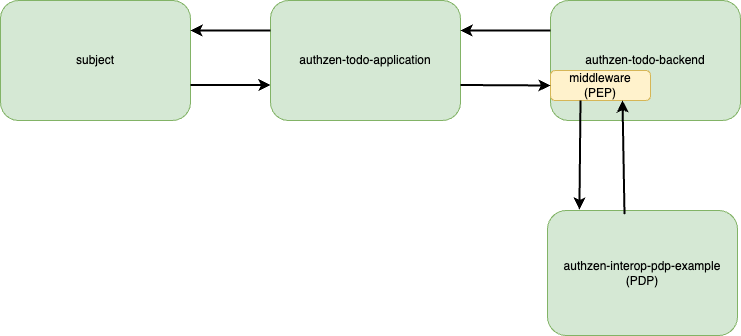

The diagram above was exported from draw.io. Its source (the exported page's mxGraphModel, read from the mxfile embedded in the PNG):
<mxGraphModel dx="1434" dy="795" grid="1" gridSize="10" guides="1" tooltips="1" connect="1" arrows="1" fold="1" page="1" pageScale="1" pageWidth="850" pageHeight="1100" math="0" shadow="0">
  <root>
    <mxCell id="0" />
    <mxCell id="1" parent="0" />
    <mxCell id="v9Noc2cqZ05t78wvxA63-4" value="&lt;div&gt;authzen-interop-pdp-example&lt;/div&gt;(PDP)" style="rounded=1;whiteSpace=wrap;html=1;fillColor=#d5e8d4;strokeColor=#82b366;" parent="1" vertex="1">
      <mxGeometry x="587" y="270" width="190" height="125" as="geometry" />
    </mxCell>
    <mxCell id="v9Noc2cqZ05t78wvxA63-7" value="&lt;div&gt;authzen-todo-backend&lt;/div&gt;" style="rounded=1;whiteSpace=wrap;html=1;fillColor=#d5e8d4;strokeColor=#82b366;" parent="1" vertex="1">
      <mxGeometry x="590" y="60" width="190" height="120" as="geometry" />
    </mxCell>
    <mxCell id="v9Noc2cqZ05t78wvxA63-8" value="authzen-todo-application" style="rounded=1;whiteSpace=wrap;html=1;fillColor=#d5e8d4;strokeColor=#82b366;" parent="1" vertex="1">
      <mxGeometry x="310" y="60" width="190" height="120" as="geometry" />
    </mxCell>
    <mxCell id="v9Noc2cqZ05t78wvxA63-9" value="subject" style="rounded=1;whiteSpace=wrap;html=1;fillColor=#d5e8d4;strokeColor=#82b366;" parent="1" vertex="1">
      <mxGeometry x="40" y="60" width="190" height="120" as="geometry" />
    </mxCell>
    <mxCell id="v9Noc2cqZ05t78wvxA63-11" value="middleware&lt;div&gt;(PEP)&lt;/div&gt;" style="rounded=1;whiteSpace=wrap;html=1;fillColor=#fff2cc;strokeColor=#d6b656;" parent="1" vertex="1">
      <mxGeometry x="590" y="130" width="100" height="30" as="geometry" />
    </mxCell>
    <mxCell id="v9Noc2cqZ05t78wvxA63-12" value="" style="endArrow=classic;html=1;rounded=0;strokeWidth=2;" parent="1" edge="1">
      <mxGeometry width="50" height="50" relative="1" as="geometry">
        <mxPoint x="230" y="144.5" as="sourcePoint" />
        <mxPoint x="310" y="144.5" as="targetPoint" />
      </mxGeometry>
    </mxCell>
    <mxCell id="v9Noc2cqZ05t78wvxA63-13" value="" style="endArrow=classic;html=1;rounded=0;strokeWidth=2;entryX=0;entryY=0.5;entryDx=0;entryDy=0;" parent="1" edge="1" target="v9Noc2cqZ05t78wvxA63-11">
      <mxGeometry width="50" height="50" relative="1" as="geometry">
        <mxPoint x="500" y="144.5" as="sourcePoint" />
        <mxPoint x="560" y="144.5" as="targetPoint" />
      </mxGeometry>
    </mxCell>
    <mxCell id="v9Noc2cqZ05t78wvxA63-15" value="" style="endArrow=classic;html=1;rounded=0;strokeWidth=2;exitX=0.3;exitY=1;exitDx=0;exitDy=0;endSize=6;startSize=6;targetPerimeterSpacing=0;exitPerimeter=0;entryX=0.168;entryY=-0.008;entryDx=0;entryDy=0;entryPerimeter=0;" parent="1" target="v9Noc2cqZ05t78wvxA63-4" edge="1" source="v9Noc2cqZ05t78wvxA63-11">
      <mxGeometry width="50" height="50" relative="1" as="geometry">
        <mxPoint x="570" y="131.38" as="sourcePoint" />
        <mxPoint x="619" y="270" as="targetPoint" />
      </mxGeometry>
    </mxCell>
    <mxCell id="v9Noc2cqZ05t78wvxA63-16" value="" style="endArrow=classic;html=1;rounded=0;strokeWidth=2;endSize=6;startSize=6;targetPerimeterSpacing=0;jumpSize=6;exitX=0.537;exitY=0.029;exitDx=0;exitDy=0;exitPerimeter=0;entryX=0.75;entryY=1;entryDx=0;entryDy=0;" parent="1" edge="1">
      <mxGeometry width="50" height="50" relative="1" as="geometry">
        <mxPoint x="664.0000000000002" y="273.625" as="sourcePoint" />
        <mxPoint x="662" y="160" as="targetPoint" />
      </mxGeometry>
    </mxCell>
    <mxCell id="v9Noc2cqZ05t78wvxA63-18" value="" style="endArrow=classic;html=1;rounded=0;strokeWidth=2;endSize=6;startSize=6;targetPerimeterSpacing=0;jumpSize=6;exitX=0;exitY=0.25;exitDx=0;exitDy=0;entryX=1;entryY=0.25;entryDx=0;entryDy=0;" parent="1" source="v9Noc2cqZ05t78wvxA63-7" edge="1" target="v9Noc2cqZ05t78wvxA63-8">
      <mxGeometry width="50" height="50" relative="1" as="geometry">
        <mxPoint x="580" y="75" as="sourcePoint" />
        <mxPoint x="500" y="78" as="targetPoint" />
      </mxGeometry>
    </mxCell>
    <mxCell id="v9Noc2cqZ05t78wvxA63-19" value="" style="endArrow=classic;html=1;rounded=0;strokeWidth=2;endSize=6;startSize=6;targetPerimeterSpacing=0;jumpSize=6;" parent="1" edge="1">
      <mxGeometry width="50" height="50" relative="1" as="geometry">
        <mxPoint x="310" y="90" as="sourcePoint" />
        <mxPoint x="230" y="90" as="targetPoint" />
      </mxGeometry>
    </mxCell>
  </root>
</mxGraphModel>